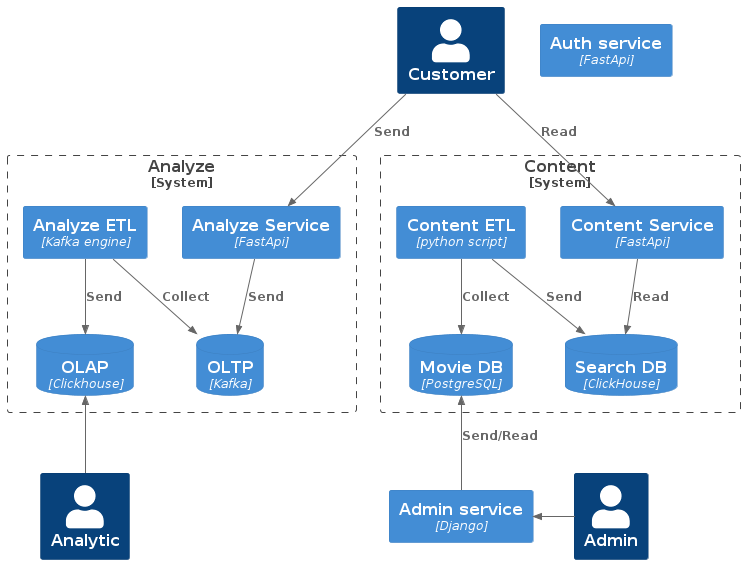

The diagram above was rendered by PlantUML. Its source (embedded in the PNG):
@startuml
!include <C4/C4_Container>
HIDE_STEREOTYPE()

Person(user, "Customer")
Person(admin, "Admin")
Person(analytic, "Analytic")

System_Boundary(analyze_system, "Analyze") {
    Container(analyze_service, "Analyze Service", "FastApi")
    Container(analyze_etl, "Analyze ETL", "Kafka engine")
    ContainerDb(oltp, "OLTP", "Kafka")
    ContainerDb(olap, "OLAP", "Clickhouse")
}

System_Boundary(content_system, "Content") {
    Container(content_service, "Content Service", "FastApi")
    Container(content_etl, "Content ETL", "python script")
    ContainerDb(search_db, "Search DB", "ClickHouse")
    ContainerDb(movie_db, "Movie DB", "PostgreSQL")
}

Container(admin_service, "Admin service", "Django")
Container(auth_service, "Auth service", "FastApi")

Rel(analyze_service, oltp, "Send")
Rel(analyze_etl, oltp, "Collect")
Rel(analyze_etl, olap, "Send")

Rel(content_service, search_db, "Read")
Rel(content_etl, search_db, "Send")
Rel(content_etl, movie_db, "Collect")

Rel(user, analyze_service, "Send")
Rel(user, content_service, "Read")

Rel_U(analytic, olap, " ")

Rel_L(admin, admin_service, " ")
Rel_U(admin_service, movie_db, "Send/Read")


@enduml